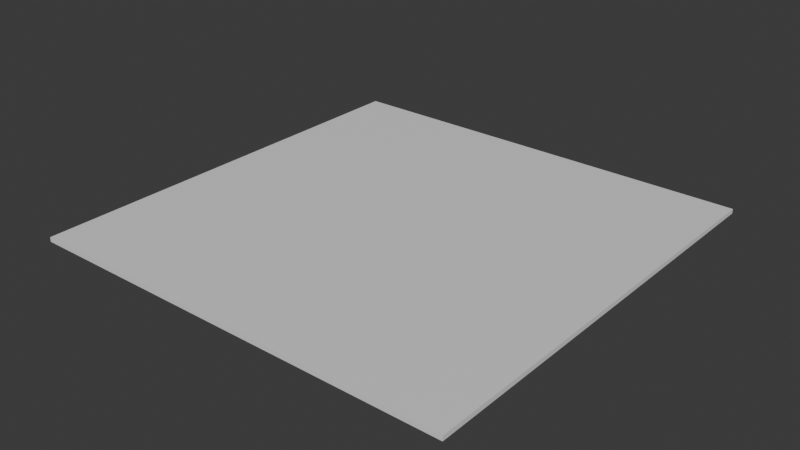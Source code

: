 # Source: casino_floor.blend  (saved by Blender 4.3.34; exported with 4.5.12 LTS)
import bpy
from mathutils import Matrix  # noqa: F401  (used for matrix-valued properties, if any)

bpy.ops.wm.read_factory_settings(use_empty=True)
scene = bpy.context.scene
scene.name = 'Scene'

# ---- collections
col_export = bpy.data.collections.new('export'); scene.collection.children.link(col_export)

# ---- materials (node trees are filled in below, after node groups)
mat_walls = bpy.data.materials.new('Walls')
mat_floor = bpy.data.materials.new('Floor')
mat_ceiling = bpy.data.materials.new('Ceiling')

# ---- node groups
ng_makeslotmakechines = bpy.data.node_groups.new('MakeSlotMakechines', 'GeometryNodeTree')
_s = ng_makeslotmakechines.interface.new_socket(name='Geometry', in_out='OUTPUT', socket_type='NodeSocketGeometry')
_s = ng_makeslotmakechines.interface.new_socket(name='Geometry', in_out='INPUT', socket_type='NodeSocketGeometry')
ng_makeslotmakechines.is_modifier = True
# nodes of 'MakeSlotMakechines' reference scene objects; filled in after objects exist

# ---- material node trees
mat_walls.use_nodes = True; mat_walls.node_tree.nodes.clear()
_N = mat_walls.node_tree.nodes; _L = mat_walls.node_tree.links
n0 = _N.new('ShaderNodeBsdfPrincipled'); n0.name = 'Principled BSDF'; n0.location = (10, 300)
n1 = _N.new('ShaderNodeOutputMaterial'); n1.name = 'Material Output'; n1.location = (300, 300)
_L.new(n0.outputs[0], n1.inputs[0])
n1.is_active_output = True
mat_floor.use_nodes = True; mat_floor.node_tree.nodes.clear()
_N = mat_floor.node_tree.nodes; _L = mat_floor.node_tree.links
n0 = _N.new('ShaderNodeBsdfPrincipled'); n0.name = 'Principled BSDF'; n0.location = (10, 300)
n1 = _N.new('ShaderNodeOutputMaterial'); n1.name = 'Material Output'; n1.location = (300, 300)
_L.new(n0.outputs[0], n1.inputs[0])
n1.is_active_output = True
mat_ceiling.use_nodes = True; mat_ceiling.node_tree.nodes.clear()
_N = mat_ceiling.node_tree.nodes; _L = mat_ceiling.node_tree.links
n0 = _N.new('ShaderNodeBsdfPrincipled'); n0.name = 'Principled BSDF'; n0.location = (10, 300)
n1 = _N.new('ShaderNodeOutputMaterial'); n1.name = 'Material Output'; n1.location = (300, 300)
_L.new(n0.outputs[0], n1.inputs[0])
n1.is_active_output = True

# ---- world
world_world = bpy.data.worlds.new('World'); scene.world = world_world
world_world.use_nodes = True; world_world.node_tree.nodes.clear()
_N = world_world.node_tree.nodes; _L = world_world.node_tree.links
n0 = _N.new('ShaderNodeOutputWorld'); n0.name = 'World Output'; n0.location = (300, 300)
n1 = _N.new('ShaderNodeBackground'); n1.name = 'Background'; n1.location = (10, 300)
n1.inputs[0].default_value = (0.05088, 0.05088, 0.05088, 1.0)
_L.new(n1.outputs[0], n0.inputs[0])
n0.is_active_output = True
world_world.color = (0.05088, 0.05088, 0.05088)
world_world.sun_shadow_jitter_overblur = 0.0

# ---- meshes
me_cube_001 = bpy.data.meshes.new('Cube.001')
me_cube_001.from_pydata([(-134.3, -134.3, 0.0002844), (-134.3, -134.3, 2.769), (-134.3, 134.3, 0.0002844), (-134.3, 134.3, 2.769), (134.3, -134.3, 0.0002844), (134.3, -134.3, 2.769), (134.3, 134.3, 0.0002844), (134.3, 134.3, 2.769)], [], [(0, 2, 3, 1), (2, 6, 7, 3), (6, 4, 5, 7), (4, 0, 1, 5), (2, 0, 4, 6), (7, 5, 1, 3)])
me_cube_001.polygons.foreach_set('material_index', [0, 0, 0, 0, 1, 2])
_uv = me_cube_001.uv_layers.new(name='UVMap')
_uv.uv.foreach_set('vector', [0.375, 0.0, 0.375, 0.25, 0.625, 0.25, 0.625, 0.0, 0.375, 0.25, 0.375, 0.5, 0.625, 0.5, 0.625, 0.25, 0.375, 0.5, 0.375, 0.75, 0.625, 0.75, 0.625, 0.5, 0.375, 0.75, 0.375, 1.0, 0.625, 1.0, 0.625, 0.75, 0.125, 0.5, 0.125, 0.75, 0.375, 0.75, 0.375, 0.5, 0.625, 0.5, 0.625, 0.75, 0.875, 0.75, 0.875, 0.5])
_uv.active_render = True
_uv = me_cube_001.uv_layers.new(name='UVMap.001')
_uv.uv.foreach_set('vector', [0.375, 0.0, 0.375, 0.25, 0.625, 0.25, 0.625, 0.0, 0.375, 0.25, 0.375, 0.5, 0.625, 0.5, 0.625, 0.25, 0.375, 0.5, 0.375, 0.75, 0.625, 0.75, 0.625, 0.5, 0.375, 0.75, 0.375, 1.0, 0.625, 1.0, 0.625, 0.75, 0.125, 0.5, 0.125, 0.75, 0.375, 0.75, 0.375, 0.5, 0.625, 0.5, 0.625, 0.75, 0.875, 0.75, 0.875, 0.5])
me_cube_001.materials.append(mat_walls)
me_cube_001.materials.append(mat_floor)
me_cube_001.materials.append(mat_ceiling)
me_cube_001.update()
me_vert = bpy.data.meshes.new('Vert')
me_vert.from_pydata([], [], [])
me_vert.update()

# ---- objects
ob_noslotzone = bpy.data.objects.new('NoSlotZone', None)
ob_player = bpy.data.objects.new('Player', None)
ob_walls = bpy.data.objects.new('Walls', me_cube_001)
ob_slotmachines = bpy.data.objects.new('SlotMachines', me_vert)
_N = ng_makeslotmakechines.nodes; _L = ng_makeslotmakechines.links
n0 = _N.new('NodeGroupOutput'); n0.name = 'Group Output'; n0.location = (496, -37)
n1 = _N.new('GeometryNodeMeshGrid'); n1.name = 'Grid'; n1.location = (-424, 265)
n1.inputs[0].default_value = 250.0
n1.inputs[1].default_value = 250.0
n1.inputs[2].default_value = 19
n1.inputs[3].default_value = 47
n2 = _N.new('GeometryNodeMeshToPoints'); n2.name = 'Mesh to Points'; n2.location = (-146, 259)
n3 = _N.new('GeometryNodeInstanceOnPoints'); n3.name = 'Instance on Points'; n3.location = (314, 13)
n4 = _N.new('GeometryNodeObjectInfo'); n4.name = 'Object Info'; n4.location = (-441, -289)
n5 = _N.new('GeometryNodeObjectInfo'); n5.name = 'Object Info.001'; n5.location = (-1231, -112)
n5.inputs[0].default_value = ob_noslotzone
n6 = _N.new('GeometryNodeDeleteGeometry'); n6.name = 'Delete Geometry'; n6.location = (33, 220)
n7 = _N.new('ShaderNodeVectorMath'); n7.name = 'Vector Math'; n7.location = (-916, 34)
n7.operation = 'SUBTRACT'
n8 = _N.new('ShaderNodeVectorMath'); n8.name = 'Vector Math.001'; n8.location = (-734, 24)
n8.operation = 'LENGTH'
n9 = _N.new('GeometryNodeInputPosition'); n9.name = 'Position'; n9.location = (-1149, -3)
n10 = _N.new('FunctionNodeCompare'); n10.name = 'Compare'; n10.location = (-439, 24)
n10.operation = 'LESS_THAN'
n10.inputs[1].default_value = 33.1
n11 = _N.new('GeometryNodeMeshCube'); n11.name = 'Cube'; n11.location = (14, -243)
_L.new(n3.outputs[0], n0.inputs[0])
_L.new(n1.outputs[0], n2.inputs[0])
_L.new(n6.outputs[0], n3.inputs[0])
_L.new(n2.outputs[0], n6.inputs[0])
_L.new(n9.outputs[0], n7.inputs[0])
_L.new(n5.outputs[1], n7.inputs[1])
_L.new(n7.outputs[0], n8.inputs[0])
_L.new(n8.outputs[1], n10.inputs[0])
_L.new(n10.outputs[0], n6.inputs[1])
_L.new(n11.outputs[0], n3.inputs[2])
n0.is_active_output = True

# ---- transforms, parenting, visibility, modifiers, constraints
ob_noslotzone.location = (0.0, 0.0, 0.0)
ob_player.location = (0.0, 0.0, 0.0)
ob_walls.location = (0.0, 0.0, 0.0)
ob_slotmachines.location = (0.0, 0.0, 0.0)
_m = ob_slotmachines.modifiers.new('MakeSlotMakechines', 'NODES')
_m.node_group = ng_makeslotmakechines

# ---- collection membership
scene.collection.objects.link(ob_noslotzone)
col_export.objects.link(ob_player)
col_export.objects.link(ob_walls)
col_export.objects.link(ob_slotmachines)

# ---- scene / render settings (as saved in the file)
scene.frame_start = 1; scene.frame_end = 250; scene.frame_set(1)
scene.render.engine = 'BLENDER_EEVEE_NEXT'
bpy.context.view_layer.update()

# ---- added for rendering (the .blend has no active camera and no usable light): camera, sun
cam_auto = bpy.data.cameras.new('AutoCamera')
cam_auto.lens = 50.0
cam_auto.sensor_width = 36.0
cam_auto.clip_end = 6167.22
ob_auto_camera = bpy.data.objects.new('AutoCamera', cam_auto)
scene.collection.objects.link(ob_auto_camera)
ob_auto_camera.location = (351.41, -421.692, 282.512)
ob_auto_camera.rotation_euler = (1.09748, -7.21219e-08, 0.694738)
scene.camera = ob_auto_camera
light_auto_sun = bpy.data.lights.new('AutoSun', 'SUN')
light_auto_sun.energy = 3.0
light_auto_sun.angle = 0.0523599
ob_auto_sun = bpy.data.objects.new('AutoSun', light_auto_sun)
scene.collection.objects.link(ob_auto_sun)
ob_auto_sun.rotation_euler = (0.872665, 0.174533, 0.523599)
bpy.context.view_layer.update()
